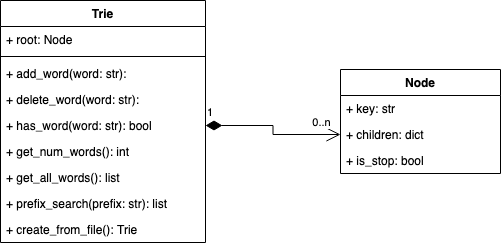

The diagram above was exported from draw.io. Its source (the exported page's mxGraphModel, read from the mxfile embedded in the PNG):
<mxGraphModel dx="882" dy="609" grid="1" gridSize="10" guides="1" tooltips="1" connect="1" arrows="1" fold="1" page="1" pageScale="1" pageWidth="850" pageHeight="1100" math="0" shadow="0">
  <root>
    <mxCell id="0" />
    <mxCell id="1" parent="0" />
    <mxCell id="Zj1HsFxfRu4HGYdBBwOX-1" value="Trie" style="swimlane;fontStyle=1;align=center;verticalAlign=top;childLayout=stackLayout;horizontal=1;startSize=26;horizontalStack=0;resizeParent=1;resizeParentMax=0;resizeLast=0;collapsible=1;marginBottom=0;whiteSpace=wrap;html=1;" parent="1" vertex="1">
      <mxGeometry x="210" y="110" width="205" height="242" as="geometry" />
    </mxCell>
    <mxCell id="Zj1HsFxfRu4HGYdBBwOX-2" value="+ root: Node" style="text;strokeColor=none;fillColor=none;align=left;verticalAlign=top;spacingLeft=4;spacingRight=4;overflow=hidden;rotatable=0;points=[[0,0.5],[1,0.5]];portConstraint=eastwest;whiteSpace=wrap;html=1;" parent="Zj1HsFxfRu4HGYdBBwOX-1" vertex="1">
      <mxGeometry y="26" width="205" height="26" as="geometry" />
    </mxCell>
    <mxCell id="Zj1HsFxfRu4HGYdBBwOX-3" value="" style="line;strokeWidth=1;fillColor=none;align=left;verticalAlign=middle;spacingTop=-1;spacingLeft=3;spacingRight=3;rotatable=0;labelPosition=right;points=[];portConstraint=eastwest;strokeColor=inherit;" parent="Zj1HsFxfRu4HGYdBBwOX-1" vertex="1">
      <mxGeometry y="52" width="205" height="8" as="geometry" />
    </mxCell>
    <mxCell id="Zj1HsFxfRu4HGYdBBwOX-4" value="+ add_word(word: str):" style="text;strokeColor=none;fillColor=none;align=left;verticalAlign=top;spacingLeft=4;spacingRight=4;overflow=hidden;rotatable=0;points=[[0,0.5],[1,0.5]];portConstraint=eastwest;whiteSpace=wrap;html=1;" parent="Zj1HsFxfRu4HGYdBBwOX-1" vertex="1">
      <mxGeometry y="60" width="205" height="26" as="geometry" />
    </mxCell>
    <mxCell id="VrLHMC0ZZWyGlF-IPoAI-1" value="+ delete_word(word: str):" style="text;strokeColor=none;fillColor=none;align=left;verticalAlign=top;spacingLeft=4;spacingRight=4;overflow=hidden;rotatable=0;points=[[0,0.5],[1,0.5]];portConstraint=eastwest;whiteSpace=wrap;html=1;" parent="Zj1HsFxfRu4HGYdBBwOX-1" vertex="1">
      <mxGeometry y="86" width="205" height="26" as="geometry" />
    </mxCell>
    <mxCell id="Zj1HsFxfRu4HGYdBBwOX-16" value="+ has_word(word: str): bool" style="text;strokeColor=none;fillColor=none;align=left;verticalAlign=top;spacingLeft=4;spacingRight=4;overflow=hidden;rotatable=0;points=[[0,0.5],[1,0.5]];portConstraint=eastwest;whiteSpace=wrap;html=1;" parent="Zj1HsFxfRu4HGYdBBwOX-1" vertex="1">
      <mxGeometry y="112" width="205" height="26" as="geometry" />
    </mxCell>
    <mxCell id="jQYMkQPMcNGYNkb3QE45-1" value="+ get_num_words(): int" style="text;strokeColor=none;fillColor=none;align=left;verticalAlign=top;spacingLeft=4;spacingRight=4;overflow=hidden;rotatable=0;points=[[0,0.5],[1,0.5]];portConstraint=eastwest;whiteSpace=wrap;html=1;" parent="Zj1HsFxfRu4HGYdBBwOX-1" vertex="1">
      <mxGeometry y="138" width="205" height="26" as="geometry" />
    </mxCell>
    <mxCell id="VrLHMC0ZZWyGlF-IPoAI-2" value="+ get_all_words(): list" style="text;strokeColor=none;fillColor=none;align=left;verticalAlign=top;spacingLeft=4;spacingRight=4;overflow=hidden;rotatable=0;points=[[0,0.5],[1,0.5]];portConstraint=eastwest;whiteSpace=wrap;html=1;" parent="Zj1HsFxfRu4HGYdBBwOX-1" vertex="1">
      <mxGeometry y="164" width="205" height="26" as="geometry" />
    </mxCell>
    <mxCell id="VrLHMC0ZZWyGlF-IPoAI-3" value="+ prefix_search(prefix: str): list" style="text;strokeColor=none;fillColor=none;align=left;verticalAlign=top;spacingLeft=4;spacingRight=4;overflow=hidden;rotatable=0;points=[[0,0.5],[1,0.5]];portConstraint=eastwest;whiteSpace=wrap;html=1;" parent="Zj1HsFxfRu4HGYdBBwOX-1" vertex="1">
      <mxGeometry y="190" width="205" height="26" as="geometry" />
    </mxCell>
    <mxCell id="VrLHMC0ZZWyGlF-IPoAI-4" value="+ create_from_file(): Trie" style="text;strokeColor=none;fillColor=none;align=left;verticalAlign=top;spacingLeft=4;spacingRight=4;overflow=hidden;rotatable=0;points=[[0,0.5],[1,0.5]];portConstraint=eastwest;whiteSpace=wrap;html=1;fontStyle=0" parent="Zj1HsFxfRu4HGYdBBwOX-1" vertex="1">
      <mxGeometry y="216" width="205" height="26" as="geometry" />
    </mxCell>
    <mxCell id="Zj1HsFxfRu4HGYdBBwOX-5" value="Node" style="swimlane;fontStyle=1;align=center;verticalAlign=top;childLayout=stackLayout;horizontal=1;startSize=26;horizontalStack=0;resizeParent=1;resizeParentMax=0;resizeLast=0;collapsible=1;marginBottom=0;whiteSpace=wrap;html=1;" parent="1" vertex="1">
      <mxGeometry x="550" y="179" width="160" height="104" as="geometry" />
    </mxCell>
    <mxCell id="VrLHMC0ZZWyGlF-IPoAI-7" value="+ key: str" style="text;strokeColor=none;fillColor=none;align=left;verticalAlign=top;spacingLeft=4;spacingRight=4;overflow=hidden;rotatable=0;points=[[0,0.5],[1,0.5]];portConstraint=eastwest;whiteSpace=wrap;html=1;" parent="Zj1HsFxfRu4HGYdBBwOX-5" vertex="1">
      <mxGeometry y="26" width="160" height="26" as="geometry" />
    </mxCell>
    <mxCell id="Zj1HsFxfRu4HGYdBBwOX-9" value="+ children: dict" style="text;strokeColor=none;fillColor=none;align=left;verticalAlign=top;spacingLeft=4;spacingRight=4;overflow=hidden;rotatable=0;points=[[0,0.5],[1,0.5]];portConstraint=eastwest;whiteSpace=wrap;html=1;" parent="Zj1HsFxfRu4HGYdBBwOX-5" vertex="1">
      <mxGeometry y="52" width="160" height="26" as="geometry" />
    </mxCell>
    <mxCell id="VrLHMC0ZZWyGlF-IPoAI-6" value="+ is_stop: bool" style="text;strokeColor=none;fillColor=none;align=left;verticalAlign=top;spacingLeft=4;spacingRight=4;overflow=hidden;rotatable=0;points=[[0,0.5],[1,0.5]];portConstraint=eastwest;whiteSpace=wrap;html=1;" parent="Zj1HsFxfRu4HGYdBBwOX-5" vertex="1">
      <mxGeometry y="78" width="160" height="26" as="geometry" />
    </mxCell>
    <mxCell id="VrLHMC0ZZWyGlF-IPoAI-8" value="1" style="endArrow=open;html=1;endSize=12;startArrow=diamondThin;startSize=14;startFill=1;edgeStyle=orthogonalEdgeStyle;align=left;verticalAlign=bottom;rounded=0;exitX=1;exitY=0.5;exitDx=0;exitDy=0;entryX=0;entryY=0.5;entryDx=0;entryDy=0;" parent="1" source="Zj1HsFxfRu4HGYdBBwOX-16" target="Zj1HsFxfRu4HGYdBBwOX-9" edge="1">
      <mxGeometry x="-1" y="3" relative="1" as="geometry">
        <mxPoint x="380" y="240" as="sourcePoint" />
        <mxPoint x="540" y="240" as="targetPoint" />
      </mxGeometry>
    </mxCell>
    <mxCell id="VrLHMC0ZZWyGlF-IPoAI-9" value="0..n" style="edgeLabel;html=1;align=center;verticalAlign=middle;resizable=0;points=[];" parent="VrLHMC0ZZWyGlF-IPoAI-8" vertex="1" connectable="0">
      <mxGeometry x="0.9167" y="4" relative="1" as="geometry">
        <mxPoint x="-14" y="-9" as="offset" />
      </mxGeometry>
    </mxCell>
  </root>
</mxGraphModel>